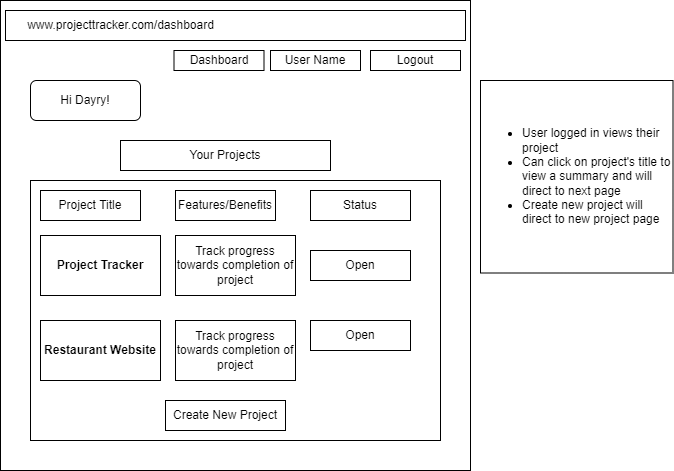

The diagram above was exported from draw.io. Its source (the exported page's mxGraphModel, read from the mxfile embedded in the PNG):
<mxGraphModel dx="1038" dy="513" grid="1" gridSize="10" guides="1" tooltips="1" connect="1" arrows="1" fold="1" page="1" pageScale="1" pageWidth="827" pageHeight="1169" math="0" shadow="0">
  <root>
    <mxCell id="dYFy6e7VP6ZAdpa9ev56-0" />
    <mxCell id="dYFy6e7VP6ZAdpa9ev56-1" parent="dYFy6e7VP6ZAdpa9ev56-0" />
    <mxCell id="6vLZ4EUyg3jGByJodu_d-0" value="" style="whiteSpace=wrap;html=1;aspect=fixed;" vertex="1" parent="dYFy6e7VP6ZAdpa9ev56-1">
      <mxGeometry x="150" y="90" width="470" height="470" as="geometry" />
    </mxCell>
    <mxCell id="8AxM1M00m6uKxMBRcMa_-0" value="" style="rounded=0;whiteSpace=wrap;html=1;" vertex="1" parent="dYFy6e7VP6ZAdpa9ev56-1">
      <mxGeometry x="155" y="100" width="460" height="30" as="geometry" />
    </mxCell>
    <mxCell id="9_gPuQwjkXZCQd-auCWC-0" value="www.projecttracker.com/dashboard" style="text;html=1;resizable=0;autosize=1;align=center;verticalAlign=middle;points=[];fillColor=none;strokeColor=none;rounded=0;" vertex="1" parent="dYFy6e7VP6ZAdpa9ev56-1">
      <mxGeometry x="170" y="105" width="200" height="20" as="geometry" />
    </mxCell>
    <mxCell id="9_gPuQwjkXZCQd-auCWC-1" value="Logout" style="rounded=0;whiteSpace=wrap;html=1;" vertex="1" parent="dYFy6e7VP6ZAdpa9ev56-1">
      <mxGeometry x="520" y="140" width="90" height="20" as="geometry" />
    </mxCell>
    <mxCell id="9_gPuQwjkXZCQd-auCWC-2" value="User Name" style="rounded=0;whiteSpace=wrap;html=1;" vertex="1" parent="dYFy6e7VP6ZAdpa9ev56-1">
      <mxGeometry x="420" y="140" width="90" height="20" as="geometry" />
    </mxCell>
    <mxCell id="9_gPuQwjkXZCQd-auCWC-4" value="Dashboard" style="rounded=0;whiteSpace=wrap;html=1;" vertex="1" parent="dYFy6e7VP6ZAdpa9ev56-1">
      <mxGeometry x="323.5" y="140" width="90" height="20" as="geometry" />
    </mxCell>
    <mxCell id="9_gPuQwjkXZCQd-auCWC-5" value="" style="rounded=0;whiteSpace=wrap;html=1;" vertex="1" parent="dYFy6e7VP6ZAdpa9ev56-1">
      <mxGeometry x="180" y="270" width="410" height="260" as="geometry" />
    </mxCell>
    <mxCell id="9_gPuQwjkXZCQd-auCWC-6" value="Your Projects" style="rounded=0;whiteSpace=wrap;html=1;" vertex="1" parent="dYFy6e7VP6ZAdpa9ev56-1">
      <mxGeometry x="270" y="230" width="210" height="30" as="geometry" />
    </mxCell>
    <mxCell id="9_gPuQwjkXZCQd-auCWC-7" value="Project Title" style="rounded=0;whiteSpace=wrap;html=1;" vertex="1" parent="dYFy6e7VP6ZAdpa9ev56-1">
      <mxGeometry x="190" y="280" width="100" height="30" as="geometry" />
    </mxCell>
    <mxCell id="9_gPuQwjkXZCQd-auCWC-8" value="Status" style="rounded=0;whiteSpace=wrap;html=1;" vertex="1" parent="dYFy6e7VP6ZAdpa9ev56-1">
      <mxGeometry x="460" y="280" width="100" height="30" as="geometry" />
    </mxCell>
    <mxCell id="9_gPuQwjkXZCQd-auCWC-9" value="Features/Benefits" style="rounded=0;whiteSpace=wrap;html=1;" vertex="1" parent="dYFy6e7VP6ZAdpa9ev56-1">
      <mxGeometry x="325" y="280" width="100" height="30" as="geometry" />
    </mxCell>
    <mxCell id="9_gPuQwjkXZCQd-auCWC-10" value="&lt;b&gt;Project Tracker&lt;/b&gt;" style="rounded=0;whiteSpace=wrap;html=1;" vertex="1" parent="dYFy6e7VP6ZAdpa9ev56-1">
      <mxGeometry x="190" y="325" width="120" height="60" as="geometry" />
    </mxCell>
    <mxCell id="9_gPuQwjkXZCQd-auCWC-11" value="&lt;b&gt;Restaurant Website&lt;/b&gt;" style="rounded=0;whiteSpace=wrap;html=1;" vertex="1" parent="dYFy6e7VP6ZAdpa9ev56-1">
      <mxGeometry x="190" y="410" width="120" height="60" as="geometry" />
    </mxCell>
    <mxCell id="9_gPuQwjkXZCQd-auCWC-12" value="Track progress towards completion of project" style="rounded=0;whiteSpace=wrap;html=1;" vertex="1" parent="dYFy6e7VP6ZAdpa9ev56-1">
      <mxGeometry x="325" y="325" width="120" height="60" as="geometry" />
    </mxCell>
    <mxCell id="9_gPuQwjkXZCQd-auCWC-13" value="Track progress towards completion of project" style="rounded=0;whiteSpace=wrap;html=1;" vertex="1" parent="dYFy6e7VP6ZAdpa9ev56-1">
      <mxGeometry x="325" y="410" width="120" height="60" as="geometry" />
    </mxCell>
    <mxCell id="9_gPuQwjkXZCQd-auCWC-14" value="Open" style="rounded=0;whiteSpace=wrap;html=1;" vertex="1" parent="dYFy6e7VP6ZAdpa9ev56-1">
      <mxGeometry x="460" y="340" width="100" height="30" as="geometry" />
    </mxCell>
    <mxCell id="9_gPuQwjkXZCQd-auCWC-15" value="Open" style="rounded=0;whiteSpace=wrap;html=1;" vertex="1" parent="dYFy6e7VP6ZAdpa9ev56-1">
      <mxGeometry x="460" y="410" width="100" height="30" as="geometry" />
    </mxCell>
    <mxCell id="9_gPuQwjkXZCQd-auCWC-16" value="Create New Project" style="rounded=0;whiteSpace=wrap;html=1;" vertex="1" parent="dYFy6e7VP6ZAdpa9ev56-1">
      <mxGeometry x="315" y="490" width="120" height="30" as="geometry" />
    </mxCell>
    <mxCell id="9pDmsJkFJxRTE53XPib2-0" value="&lt;ul&gt;&lt;li&gt;User logged in views their project&lt;/li&gt;&lt;li&gt;Can click on project's title to view a summary and will direct to next page&lt;/li&gt;&lt;li&gt;Create new project will direct to new project page&lt;/li&gt;&lt;/ul&gt;" style="whiteSpace=wrap;html=1;aspect=fixed;align=left;" vertex="1" parent="dYFy6e7VP6ZAdpa9ev56-1">
      <mxGeometry x="630" y="170" width="192.5" height="192.5" as="geometry" />
    </mxCell>
    <mxCell id="9pDmsJkFJxRTE53XPib2-1" value="Hi Dayry!" style="rounded=1;whiteSpace=wrap;html=1;" vertex="1" parent="dYFy6e7VP6ZAdpa9ev56-1">
      <mxGeometry x="180" y="170" width="110" height="40" as="geometry" />
    </mxCell>
  </root>
</mxGraphModel>